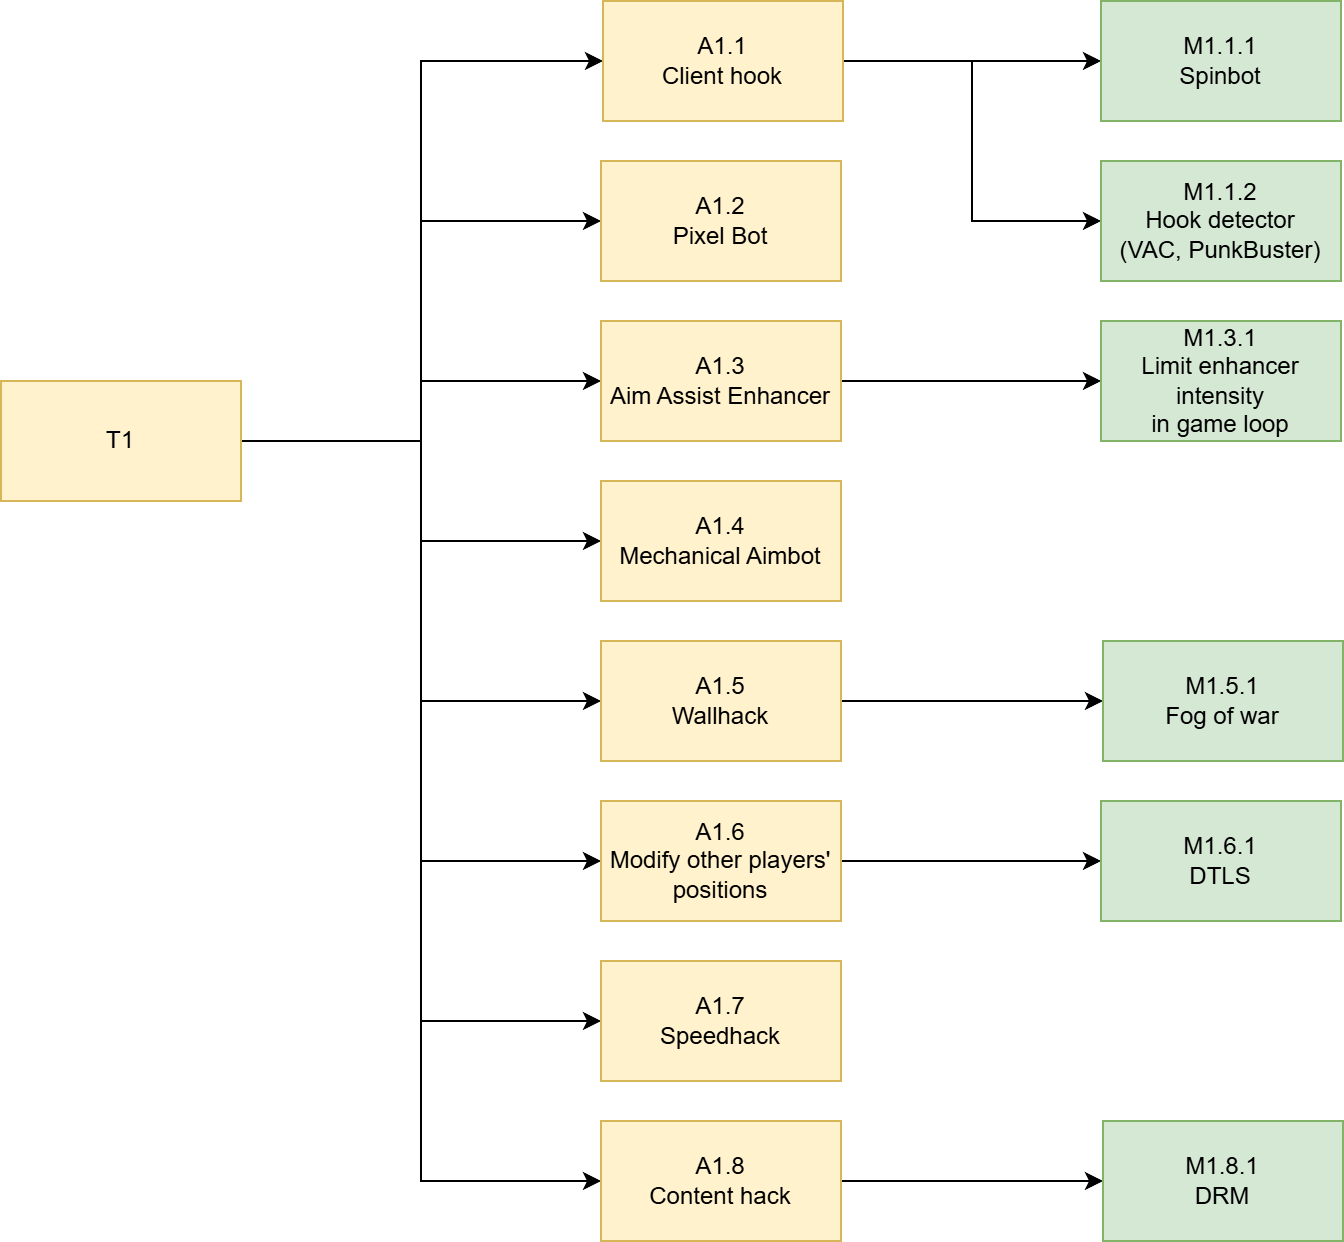

The diagram above was exported from draw.io. Its source (the exported page's mxGraphModel, read from the mxfile embedded in the PNG):
<mxGraphModel dx="1169" dy="789" grid="1" gridSize="10" guides="1" tooltips="1" connect="1" arrows="1" fold="1" page="1" pageScale="1" pageWidth="850" pageHeight="1100" math="0" shadow="0">
  <root>
    <mxCell id="0" />
    <mxCell id="1" parent="0" />
    <mxCell id="2" style="edgeStyle=orthogonalEdgeStyle;rounded=0;orthogonalLoop=1;jettySize=auto;html=1;entryX=0;entryY=0.5;entryDx=0;entryDy=0;" edge="1" source="10" target="15" parent="1">
      <mxGeometry relative="1" as="geometry">
        <Array as="points">
          <mxPoint x="300" y="1000" />
          <mxPoint x="300" y="810" />
        </Array>
      </mxGeometry>
    </mxCell>
    <mxCell id="3" style="edgeStyle=orthogonalEdgeStyle;rounded=0;orthogonalLoop=1;jettySize=auto;html=1;exitX=1;exitY=0.5;exitDx=0;exitDy=0;entryX=0;entryY=0.5;entryDx=0;entryDy=0;" edge="1" source="10" target="16" parent="1">
      <mxGeometry relative="1" as="geometry" />
    </mxCell>
    <mxCell id="4" style="edgeStyle=orthogonalEdgeStyle;rounded=0;orthogonalLoop=1;jettySize=auto;html=1;exitX=1;exitY=0.5;exitDx=0;exitDy=0;entryX=0;entryY=0.5;entryDx=0;entryDy=0;" edge="1" source="10" target="20" parent="1">
      <mxGeometry relative="1" as="geometry" />
    </mxCell>
    <mxCell id="5" style="edgeStyle=orthogonalEdgeStyle;rounded=0;orthogonalLoop=1;jettySize=auto;html=1;exitX=1;exitY=0.5;exitDx=0;exitDy=0;entryX=0;entryY=0.5;entryDx=0;entryDy=0;" edge="1" source="10" target="21" parent="1">
      <mxGeometry relative="1" as="geometry" />
    </mxCell>
    <mxCell id="6" style="edgeStyle=orthogonalEdgeStyle;rounded=0;orthogonalLoop=1;jettySize=auto;html=1;exitX=1;exitY=0.5;exitDx=0;exitDy=0;entryX=0;entryY=0.5;entryDx=0;entryDy=0;" edge="1" source="10" target="12" parent="1">
      <mxGeometry relative="1" as="geometry" />
    </mxCell>
    <mxCell id="7" style="edgeStyle=orthogonalEdgeStyle;rounded=0;orthogonalLoop=1;jettySize=auto;html=1;exitX=1;exitY=0.5;exitDx=0;exitDy=0;entryX=0;entryY=0.5;entryDx=0;entryDy=0;" edge="1" source="10" target="18" parent="1">
      <mxGeometry relative="1" as="geometry" />
    </mxCell>
    <mxCell id="8" style="edgeStyle=orthogonalEdgeStyle;rounded=0;orthogonalLoop=1;jettySize=auto;html=1;entryX=0;entryY=0.5;entryDx=0;entryDy=0;" edge="1" source="10" target="22" parent="1">
      <mxGeometry relative="1" as="geometry" />
    </mxCell>
    <mxCell id="9" style="edgeStyle=orthogonalEdgeStyle;rounded=0;orthogonalLoop=1;jettySize=auto;html=1;exitX=1;exitY=0.5;exitDx=0;exitDy=0;entryX=0;entryY=0.5;entryDx=0;entryDy=0;" edge="1" source="10" target="25" parent="1">
      <mxGeometry relative="1" as="geometry" />
    </mxCell>
    <mxCell id="10" value="T1" style="rounded=0;whiteSpace=wrap;html=1;fillColor=#fff2cc;strokeColor=#d6b656;" vertex="1" parent="1">
      <mxGeometry x="90" y="970" width="120" height="60" as="geometry" />
    </mxCell>
    <mxCell id="11" style="edgeStyle=orthogonalEdgeStyle;rounded=0;orthogonalLoop=1;jettySize=auto;html=1;exitX=1;exitY=0.5;exitDx=0;exitDy=0;" edge="1" source="12" target="27" parent="1">
      <mxGeometry relative="1" as="geometry" />
    </mxCell>
    <mxCell id="12" value="A1.5&lt;div&gt;Wallhack&lt;/div&gt;" style="rounded=0;whiteSpace=wrap;html=1;fillColor=#fff2cc;strokeColor=#d6b656;" vertex="1" parent="1">
      <mxGeometry x="390" y="1100" width="120" height="60" as="geometry" />
    </mxCell>
    <mxCell id="13" style="edgeStyle=orthogonalEdgeStyle;rounded=0;orthogonalLoop=1;jettySize=auto;html=1;entryX=0;entryY=0.5;entryDx=0;entryDy=0;" edge="1" source="15" target="23" parent="1">
      <mxGeometry relative="1" as="geometry" />
    </mxCell>
    <mxCell id="14" style="edgeStyle=orthogonalEdgeStyle;rounded=0;orthogonalLoop=1;jettySize=auto;html=1;exitX=1;exitY=0.5;exitDx=0;exitDy=0;entryX=0;entryY=0.5;entryDx=0;entryDy=0;" edge="1" source="15" target="26" parent="1">
      <mxGeometry relative="1" as="geometry" />
    </mxCell>
    <mxCell id="15" value="A1.1&lt;div&gt;Client hook&lt;/div&gt;" style="rounded=0;whiteSpace=wrap;html=1;fillColor=#fff2cc;strokeColor=#d6b656;" vertex="1" parent="1">
      <mxGeometry x="391" y="780" width="120" height="60" as="geometry" />
    </mxCell>
    <mxCell id="16" value="A1.2&lt;div&gt;Pixel Bot&lt;/div&gt;" style="rounded=0;whiteSpace=wrap;html=1;fillColor=#fff2cc;strokeColor=#d6b656;" vertex="1" parent="1">
      <mxGeometry x="390" y="860" width="120" height="60" as="geometry" />
    </mxCell>
    <mxCell id="17" style="edgeStyle=orthogonalEdgeStyle;rounded=0;orthogonalLoop=1;jettySize=auto;html=1;exitX=1;exitY=0.5;exitDx=0;exitDy=0;entryX=0;entryY=0.5;entryDx=0;entryDy=0;" edge="1" source="18" target="30" parent="1">
      <mxGeometry relative="1" as="geometry" />
    </mxCell>
    <mxCell id="18" value="A1.6&lt;div&gt;Modify other players' positions&lt;/div&gt;" style="rounded=0;whiteSpace=wrap;html=1;fillColor=#fff2cc;strokeColor=#d6b656;" vertex="1" parent="1">
      <mxGeometry x="390" y="1180" width="120" height="60" as="geometry" />
    </mxCell>
    <mxCell id="19" style="edgeStyle=orthogonalEdgeStyle;rounded=0;orthogonalLoop=1;jettySize=auto;html=1;entryX=0;entryY=0.5;entryDx=0;entryDy=0;" edge="1" source="20" target="28" parent="1">
      <mxGeometry relative="1" as="geometry" />
    </mxCell>
    <mxCell id="20" value="A1.3&lt;div&gt;Aim Assist Enhancer&lt;/div&gt;" style="rounded=0;whiteSpace=wrap;html=1;fillColor=#fff2cc;strokeColor=#d6b656;" vertex="1" parent="1">
      <mxGeometry x="390" y="940" width="120" height="60" as="geometry" />
    </mxCell>
    <mxCell id="21" value="A1.4&lt;div&gt;Mechanical Aimbot&lt;/div&gt;" style="rounded=0;whiteSpace=wrap;html=1;fillColor=#fff2cc;strokeColor=#d6b656;" vertex="1" parent="1">
      <mxGeometry x="390" y="1020" width="120" height="60" as="geometry" />
    </mxCell>
    <mxCell id="22" value="A1.7&lt;div&gt;Speedhack&lt;/div&gt;" style="rounded=0;whiteSpace=wrap;html=1;fillColor=#fff2cc;strokeColor=#d6b656;" vertex="1" parent="1">
      <mxGeometry x="390" y="1260" width="120" height="60" as="geometry" />
    </mxCell>
    <mxCell id="23" value="M1.1.1&lt;div&gt;Spinbot&lt;/div&gt;" style="rounded=0;whiteSpace=wrap;html=1;fillColor=#d5e8d4;strokeColor=#82b366;" vertex="1" parent="1">
      <mxGeometry x="640" y="780" width="120" height="60" as="geometry" />
    </mxCell>
    <mxCell id="24" style="edgeStyle=orthogonalEdgeStyle;rounded=0;orthogonalLoop=1;jettySize=auto;html=1;entryX=0;entryY=0.5;entryDx=0;entryDy=0;" edge="1" source="25" target="29" parent="1">
      <mxGeometry relative="1" as="geometry" />
    </mxCell>
    <mxCell id="25" value="A1.8&lt;div&gt;Content hack&lt;/div&gt;" style="rounded=0;whiteSpace=wrap;html=1;fillColor=#fff2cc;strokeColor=#d6b656;" vertex="1" parent="1">
      <mxGeometry x="390" y="1340" width="120" height="60" as="geometry" />
    </mxCell>
    <mxCell id="26" value="M1.1.2&lt;div&gt;Hook detector&lt;/div&gt;&lt;div&gt;(VAC, PunkBuster)&lt;/div&gt;" style="rounded=0;whiteSpace=wrap;html=1;fillColor=#d5e8d4;strokeColor=#82b366;" vertex="1" parent="1">
      <mxGeometry x="640" y="860" width="120" height="60" as="geometry" />
    </mxCell>
    <mxCell id="27" value="M1.5.1&lt;div&gt;Fog of war&lt;/div&gt;" style="rounded=0;whiteSpace=wrap;html=1;fillColor=#d5e8d4;strokeColor=#82b366;" vertex="1" parent="1">
      <mxGeometry x="641" y="1100" width="120" height="60" as="geometry" />
    </mxCell>
    <mxCell id="28" value="M1.3.1&lt;div&gt;Limit enhancer intensity&lt;/div&gt;&lt;div&gt;in game loop&lt;/div&gt;" style="rounded=0;whiteSpace=wrap;html=1;fillColor=#d5e8d4;strokeColor=#82b366;" vertex="1" parent="1">
      <mxGeometry x="640" y="940" width="120" height="60" as="geometry" />
    </mxCell>
    <mxCell id="29" value="M1.8.1&lt;div&gt;DRM&lt;/div&gt;" style="rounded=0;whiteSpace=wrap;html=1;fillColor=#d5e8d4;strokeColor=#82b366;" vertex="1" parent="1">
      <mxGeometry x="641" y="1340" width="120" height="60" as="geometry" />
    </mxCell>
    <mxCell id="30" value="M1.6.1&lt;div&gt;DTLS&lt;/div&gt;" style="rounded=0;whiteSpace=wrap;html=1;fillColor=#d5e8d4;strokeColor=#82b366;" vertex="1" parent="1">
      <mxGeometry x="640" y="1180" width="120" height="60" as="geometry" />
    </mxCell>
  </root>
</mxGraphModel>